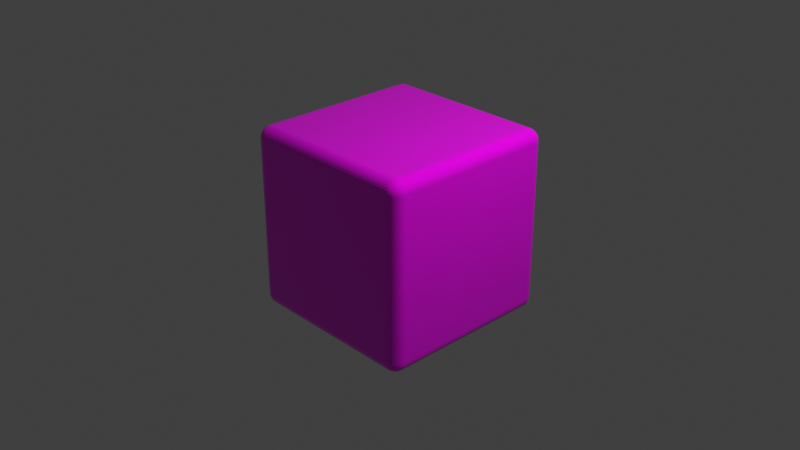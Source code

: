 # Source: cube2.blend  (saved by Blender 3.1.7; exported with 4.5.12 LTS)
import bpy
from mathutils import Matrix  # noqa: F401  (used for matrix-valued properties, if any)

bpy.ops.wm.read_factory_settings(use_empty=True)
scene = bpy.context.scene
scene.name = 'Scene'

# ---- collections
col_collection = bpy.data.collections.new('Collection'); scene.collection.children.link(col_collection)

# ---- images (referenced by path relative to the original .blend; pixels are not part of the script)
import os
ASSET_DIR = os.environ.get("B2B_ASSET_DIR", "")  # directory of the original .blend (textures are referenced by path, not embedded)
HERE = os.path.dirname(os.path.abspath(__file__))  # packed textures are extracted next to this script under _unpacked/

def load_image(name, relpath, width, height, colorspace="sRGB"):
    """Load a texture the original file referenced (path relative to the .blend, or extracted next to this script)."""
    p = next((c for c in (os.path.join(HERE, relpath), os.path.join(ASSET_DIR, relpath)) if relpath and os.path.exists(c)), "")
    if p:
        img = bpy.data.images.load(p, check_existing=True)
        img.name = name
    else:  # same state as the original file: an image datablock whose file is absent (Cycles renders it pink)
        img = bpy.data.images.new(name, width, height)
        img.source = "FILE"
        img.filepath = "//" + (relpath or name)
    img.colorspace_settings.name = colorspace
    return img
img_2s_png = load_image('2s.png', '2s.png', 1024, 1024, 'sRGB')

# ---- materials (node trees are filled in below, after node groups)
mat_material = bpy.data.materials.new('Material')
mat_material.alpha_threshold = 0.0
mat_material.use_transparent_shadow = False
mat_material.line_color = (0.0, 0.0, 0.0, 1.0)

# ---- material node trees
mat_material.use_nodes = True; mat_material.node_tree.nodes.clear()
_N = mat_material.node_tree.nodes; _L = mat_material.node_tree.links
n0 = _N.new('ShaderNodeOutputMaterial'); n0.name = 'Material Output'; n0.location = (300, 300)
n1 = _N.new('ShaderNodeBsdfPrincipled'); n1.name = 'Principled BSDF'; n1.location = (10, 300)
n1.distribution = 'GGX'
n1.subsurface_method = 'RANDOM_WALK_SKIN'
n1.inputs[2].default_value = 0.0
n1.inputs[3].default_value = 1.45
n1.inputs[27].default_value = (0.0, 0.0, 0.0, 1.0)
n1.inputs[28].default_value = 1.0
n2 = _N.new('ShaderNodeTexImage'); n2.name = 'Image Texture'; n2.location = (-280, 280)
n2.image = img_2s_png
_L.new(n1.outputs[0], n0.inputs[0])
_L.new(n2.outputs[0], n1.inputs[0])
n0.is_active_output = True

# ---- world
world_world = bpy.data.worlds.new('World'); scene.world = world_world
world_world.use_nodes = True; world_world.node_tree.nodes.clear()
_N = world_world.node_tree.nodes; _L = world_world.node_tree.links
n0 = _N.new('ShaderNodeOutputWorld'); n0.name = 'World Output'; n0.location = (300, 300)
n1 = _N.new('ShaderNodeBackground'); n1.name = 'Background'; n1.location = (10, 300)
n1.inputs[0].default_value = (0.05088, 0.05088, 0.05088, 1.0)
_L.new(n1.outputs[0], n0.inputs[0])
n0.is_active_output = True
world_world.color = (0.05088, 0.05088, 0.05088)
world_world.use_sun_shadow = False
world_world.sun_shadow_jitter_overblur = 0.0

# ---- cameras
cam_camera = bpy.data.cameras.new('Camera')
cam_camera.clip_end = 100.0
cam_camera.ortho_scale = 7.314

# ---- lights
light_light = bpy.data.lights.new('Light', 'POINT')
light_light.transmission_factor = 0.0
light_light.energy = 1000.0
light_light.shadow_soft_size = 0.1
light_light.shadow_maximum_resolution = 0.006
light_light.use_absolute_resolution = True

# ---- meshes
me_cube = bpy.data.meshes.new('Cube')
me_cube.from_pydata([(1.0, 1.0, 1.0), (1.0, 1.0, -1.0), (1.0, -1.0, 1.0), (1.0, -1.0, -1.0), (-1.0, 1.0, 1.0), (-1.0, 1.0, -1.0), (-1.0, -1.0, 1.0), (-1.0, -1.0, -1.0)], [], [(0, 4, 6, 2), (3, 2, 6, 7), (7, 6, 4, 5), (5, 1, 3, 7), (1, 0, 2, 3), (5, 4, 0, 1)])
_uv = me_cube.uv_layers.new(name='UVMap')
_uv.uv.foreach_set('vector', [0.6001, 0.6016, 0.7997, 0.6016, 0.7997, 0.8012, 0.6001, 0.8012, 0.4005, 0.8012, 0.6001, 0.8012, 0.6001, 1.001, 0.4005, 1.001, 0.4005, 0.2023, 0.6001, 0.2023, 0.6001, 0.4019, 0.4005, 0.4019, 0.2008, 0.6016, 0.4005, 0.6016, 0.4005, 0.8012, 0.2008, 0.8012, 0.4005, 0.6016, 0.6001, 0.6016, 0.6001, 0.8012, 0.4005, 0.8012, 0.4005, 0.4019, 0.6001, 0.4019, 0.6001, 0.6016, 0.4005, 0.6016])
me_cube.materials.append(mat_material)
me_cube.use_remesh_preserve_volume = False
me_cube.use_remesh_preserve_attributes = False
me_cube.use_mirror_vertex_groups = False
me_cube.update()

# ---- objects
ob_cube = bpy.data.objects.new('Cube', me_cube)
ob_light = bpy.data.objects.new('Light', light_light)
ob_camera = bpy.data.objects.new('Camera', cam_camera)

# ---- transforms, parenting, visibility, modifiers, constraints
ob_cube.location = (0.0, 0.0, 0.0)
ob_cube.lock_rotations_4d = False
ob_cube.empty_display_type = 'ARROWS'
ob_cube.lineart.crease_threshold = 0.0
_m = ob_cube.modifiers.new('Bevel', 'BEVEL')
_m.width = 0.13
_m.width_pct = 0.13
_m.segments = 8
ob_light.location = (4.076, 1.005, 5.904)
ob_light.rotation_euler = (0.6503, 0.05522, 1.866)
ob_light.lock_rotations_4d = False
ob_light.empty_display_type = 'ARROWS'
ob_light.color = (0.0, 0.0, 0.0, 0.0)
ob_light.lineart.crease_threshold = 0.0
ob_camera.location = (7.359, -6.926, 4.958)
ob_camera.rotation_euler = (1.109, 0.0, 0.8149)
ob_camera.lock_rotations_4d = False
ob_camera.empty_display_type = 'ARROWS'
ob_camera.color = (0.0, 0.0, 0.0, 0.0)
ob_camera.display_type = 'WIRE'
ob_camera.lineart.crease_threshold = 0.0

# ---- collection membership
col_collection.objects.link(ob_cube)
col_collection.objects.link(ob_light)
col_collection.objects.link(ob_camera)

# ---- scene / render settings (as saved in the file)
scene.camera = ob_camera
scene.frame_start = 1; scene.frame_end = 250; scene.frame_set(1)
scene.render.engine = 'BLENDER_EEVEE_NEXT'
scene.cycles.sampling_pattern = 'TABULATED_SOBOL'
scene.cycles.use_light_tree = False
scene.view_settings.view_transform = 'Standard'
bpy.context.view_layer.update()
